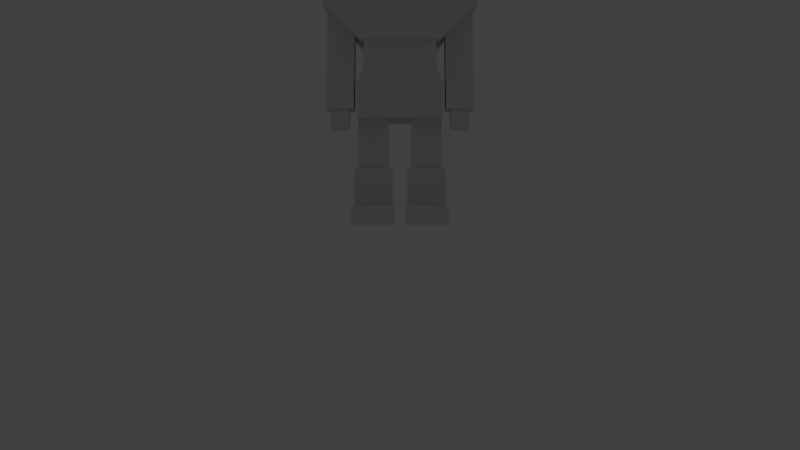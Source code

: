 # Source: Player.blend  (saved by Blender 2.66.0; exported with 4.5.12 LTS)
import bpy
from mathutils import Matrix  # noqa: F401  (used for matrix-valued properties, if any)

bpy.ops.wm.read_factory_settings(use_empty=True)
scene = bpy.context.scene
scene.name = 'Scene'

# ---- collections
col_collection_1 = bpy.data.collections.new('Collection 1'); scene.collection.children.link(col_collection_1)
col_collection_11 = bpy.data.collections.new('Collection 11'); scene.collection.children.link(col_collection_11)
col_collection_11.hide_render = True
col_collection_11.hide_viewport = True

# ---- world
world_world = bpy.data.worlds.new('World'); scene.world = world_world
world_world.color = (0.05088, 0.05088, 0.05088)
world_world.use_sun_shadow = False
world_world.sun_shadow_jitter_overblur = 0.0
world_world.cycles.sampling_method = 'MANUAL'
world_world.cycles.sample_map_resolution = 256

# ---- cameras
cam_camera = bpy.data.cameras.new('Camera')
cam_camera.clip_end = 100.0
cam_camera.lens = 35.0
cam_camera.sensor_width = 32.0
cam_camera.sensor_height = 18.0
cam_camera.ortho_scale = 7.314
cam_camera.dof.focus_distance = 0.0
cam_camera.dof.aperture_fstop = 128.0

# ---- lights
light_hemi = bpy.data.lights.new('Hemi', 'SUN')
light_hemi.transmission_factor = 0.0
light_hemi.angle = 0.1993
light_hemi.energy = 1.0
light_hemi.shadow_buffer_clip_start = 0.5
light_hemi.shadow_soft_size = 0.1
light_hemi.shadow_cascade_max_distance = 1000.0
light_hemi.cycles.use_multiple_importance_sampling = False

# ---- meshes
me_cube = bpy.data.meshes.new('Cube')
me_cube.from_pydata([(0.0009106, 0.199, 0.9279), (-0.1952, 0.08583, 0.9179), (-0.1961, -0.1405, 0.9292), (-0.0009106, -0.2537, 0.9506), (0.1952, -0.1405, 0.9606), (0.1961, 0.08583, 0.9493), (-0.002102, 0.199, 0.9795), (-0.1982, 0.08583, 0.9695), (-0.1991, -0.1405, 0.9809), (-0.003923, -0.2537, 1.002), (0.1922, -0.1405, 1.012), (0.1931, 0.08583, 1.001), (-0.003865, 0.1126, 1.002), (-0.1251, 0.04261, 0.9953), (-0.1256, -0.09731, 1.002), (-0.004991, -0.1673, 1.016), (0.1162, -0.09731, 1.022), (0.1168, 0.04261, 1.015), (-0.01253, 0.1038, 1.129), (-0.1261, 0.03821, 1.123), (-0.1267, -0.09292, 1.129), (-0.01358, -0.1585, 1.142), (0.1, -0.09292, 1.147), (0.1006, 0.03821, 1.141), (-0.2139, -0.05138, 0.6134), (-0.2139, 0.05138, 0.6134), (0.2139, 0.05138, 0.6134), (0.2139, -0.05138, 0.6134), (-0.2139, -0.05138, 0.7035), (-0.2139, 0.05138, 0.7035), (0.2139, 0.05138, 0.7035), (0.2139, -0.05138, 0.7035), (-0.1404, 0.09236, 0.7035), (0.1404, 0.09236, 0.7035), (0.1063, 0.09236, 0.5069), (-0.1063, 0.09236, 0.5069), (0.1404, -0.09236, 0.7035), (-0.1404, -0.09236, 0.7035), (-0.1063, -0.09236, 0.5069), (0.1063, -0.09236, 0.5069), (0.1259, 0.03787, 0.4991), (0.1259, -0.03787, 0.4991), (0.2017, -0.03787, 0.4991), (0.2017, 0.03787, 0.4991), (0.1259, 0.03787, 0.6801), (0.1259, -0.03787, 0.6801), (0.2017, -0.03787, 0.6801), (0.2017, 0.03787, 0.6801), (0.0333, -0.04099, 0.1541), (0.0333, 0.04099, 0.1541), (0.1153, 0.04099, 0.1541), (0.1153, -0.04099, 0.1541), (0.0333, -0.04099, 0.3092), (0.0333, 0.04099, 0.3092), (0.1153, 0.04099, 0.3092), (0.1153, -0.04099, 0.3092), (0.02168, -0.0526, 0.04537), (0.02168, 0.07057, 0.04537), (0.1269, 0.07057, 0.04537), (0.1269, -0.0526, 0.04537), (0.02168, -0.0526, 0.1574), (0.02168, 0.0526, 0.1574), (0.1269, 0.0526, 0.1574), (0.1269, -0.0526, 0.1574), (-0.1176, -0.08205, 0.2952), (-0.1176, 0.08614, 0.2952), (0.1176, 0.08614, 0.2952), (0.1176, -0.08205, 0.2952), (-0.09895, -0.08205, 0.4338), (-0.09895, 0.08614, 0.4338), (0.09895, 0.08614, 0.4338), (0.09895, -0.08205, 0.4338), (-0.1219, -0.1179, 0.7165), (-0.1219, 0.09604, 0.7165), (0.1219, 0.09604, 0.7165), (0.1219, -0.1179, 0.7165), (-0.1481, -0.1481, 0.9773), (-0.1481, 0.09604, 0.9773), (0.1481, 0.09604, 0.9773), (0.1481, -0.1481, 0.9773), (0.1321, -0.1199, 0.05092), (0.1321, 0.07568, 0.05092), (0.0165, 0.07568, 0.05092), (0.0165, -0.1199, 0.05092), (0.1321, -0.1199, -0.0001834), (0.1321, 0.07568, -0.0001834), (0.0165, 0.07568, -0.0001834), (0.0165, -0.1199, -0.0001834), (0.1259, -0.009658, 0.3175), (0.1259, -0.0854, 0.3175), (0.2017, -0.0854, 0.3175), (0.2017, -0.009658, 0.3175), (0.1386, -0.08851, 0.274), (0.1386, -0.03934, 0.2629), (0.189, -0.03934, 0.2629), (0.189, -0.08851, 0.274), (0.1386, -0.06653, 0.3477), (0.1386, -0.01736, 0.3365), (0.189, -0.01736, 0.3365), (0.189, -0.06653, 0.3477), (-0.04973, -0.04973, 0.6911), (-0.04973, 0.04973, 0.6911), (0.04973, 0.04973, 0.6911), (0.04973, -0.04973, 0.6911), (-0.04973, -0.04973, 0.7388), (-0.04973, 0.04973, 0.7388), (0.04973, 0.04973, 0.7388), (0.04973, -0.04973, 0.7388), (-0.09895, -0.08205, 0.5303), (-0.09895, 0.08614, 0.5303), (0.09895, 0.08614, 0.5303), (0.09895, -0.08205, 0.5303), (-0.1176, 0.08614, 0.3845), (-0.1176, -0.08205, 0.3845), (0.1176, 0.08614, 0.3845), (0.1176, -0.08205, 0.3845), (-0.1259, 0.03787, 0.4991), (-0.1259, -0.03787, 0.4991), (-0.2017, -0.03787, 0.4991), (-0.2017, 0.03787, 0.4991), (-0.1259, 0.03787, 0.6801), (-0.1259, -0.03787, 0.6801), (-0.2017, -0.03787, 0.6801), (-0.2017, 0.03787, 0.6801), (-0.0333, -0.04099, 0.1541), (-0.0333, 0.04099, 0.1541), (-0.1153, 0.04099, 0.1541), (-0.1153, -0.04099, 0.1541), (-0.0333, -0.04099, 0.3092), (-0.0333, 0.04099, 0.3092), (-0.1153, 0.04099, 0.3092), (-0.1153, -0.04099, 0.3092), (-0.02168, -0.0526, 0.04537), (-0.02168, 0.07057, 0.04537), (-0.1269, 0.07057, 0.04537), (-0.1269, -0.0526, 0.04537), (-0.02168, -0.0526, 0.1574), (-0.02168, 0.0526, 0.1574), (-0.1269, 0.0526, 0.1574), (-0.1269, -0.0526, 0.1574), (-0.1321, -0.1199, 0.05092), (-0.1321, 0.07568, 0.05092), (-0.0165, 0.07568, 0.05092), (-0.0165, -0.1199, 0.05092), (-0.1321, -0.1199, -0.0001834), (-0.1321, 0.07568, -0.0001834), (-0.0165, 0.07568, -0.0001834), (-0.0165, -0.1199, -0.0001834), (-0.1259, -0.009658, 0.3175), (-0.1259, -0.0854, 0.3175), (-0.2017, -0.0854, 0.3175), (-0.2017, -0.009658, 0.3175), (-0.1386, -0.08851, 0.274), (-0.1386, -0.03934, 0.2629), (-0.189, -0.03934, 0.2629), (-0.189, -0.08851, 0.274), (-0.1386, -0.06653, 0.3477), (-0.1386, -0.01736, 0.3365), (-0.189, -0.01736, 0.3365), (-0.189, -0.06653, 0.3477)], [], [(3, 9, 8, 2), (5, 11, 10, 4), (2, 8, 7, 1), (4, 10, 9, 3), (0, 6, 11, 5), (1, 7, 6, 0), (8, 14, 13, 7), (10, 16, 15, 9), (6, 12, 17, 11), (7, 13, 12, 6), (9, 15, 14, 8), (11, 17, 16, 10), (14, 20, 19, 13), (16, 22, 21, 15), (12, 18, 23, 17), (13, 19, 18, 12), (15, 21, 20, 14), (17, 23, 22, 16), (20, 21, 22, 23, 18, 19), (1, 0, 5, 4, 3, 2), (28, 29, 25, 24), (33, 30, 26, 34), (30, 31, 27, 26), (37, 28, 24, 38), (39, 34, 26, 27), (37, 32, 29, 28), (29, 32, 35, 25), (32, 33, 34, 35), (31, 36, 39, 27), (36, 37, 38, 39), (24, 25, 35, 38), (38, 35, 34, 39), (31, 30, 33, 36), (36, 33, 32, 37), (42, 90, 91, 43), (40, 44, 47, 43), (41, 45, 44, 40), (42, 46, 45, 41), (43, 47, 46, 42), (52, 53, 49, 48), (53, 54, 50, 49), (54, 55, 51, 50), (55, 52, 48, 51), (48, 49, 50, 51), (60, 61, 57, 56), (61, 62, 58, 57), (62, 63, 59, 58), (63, 60, 56, 59), (63, 62, 61, 60), (113, 112, 65, 64), (112, 114, 66, 65), (114, 115, 67, 66), (115, 113, 64, 67), (64, 65, 66, 67), (68, 71, 111, 108), (76, 77, 73, 72), (77, 78, 74, 73), (78, 79, 75, 74), (79, 76, 72, 75), (72, 73, 74, 75), (79, 78, 77, 76), (80, 81, 82, 83), (87, 86, 85, 84), (80, 83, 87, 84), (81, 80, 84, 85), (82, 81, 85, 86), (83, 82, 86, 87), (88, 91, 90, 89), (40, 88, 89, 41), (43, 91, 88, 40), (41, 89, 90, 42), (96, 97, 93, 92), (97, 98, 94, 93), (98, 99, 95, 94), (99, 96, 92, 95), (92, 93, 94, 95), (104, 105, 101, 100), (105, 106, 102, 101), (106, 107, 103, 102), (107, 104, 100, 103), (71, 70, 110, 111), (70, 69, 109, 110), (69, 68, 108, 109), (68, 69, 112, 113), (69, 70, 114, 112), (70, 71, 115, 114), (71, 68, 113, 115), (118, 119, 151, 150), (116, 119, 123, 120), (117, 116, 120, 121), (118, 117, 121, 122), (119, 118, 122, 123), (128, 124, 125, 129), (129, 125, 126, 130), (130, 126, 127, 131), (131, 127, 124, 128), (124, 127, 126, 125), (136, 132, 133, 137), (137, 133, 134, 138), (138, 134, 135, 139), (139, 135, 132, 136), (139, 136, 137, 138), (140, 143, 142, 141), (147, 144, 145, 146), (140, 144, 147, 143), (141, 145, 144, 140), (142, 146, 145, 141), (143, 147, 146, 142), (148, 149, 150, 151), (116, 117, 149, 148), (119, 116, 148, 151), (117, 118, 150, 149), (156, 152, 153, 157), (157, 153, 154, 158), (158, 154, 155, 159), (159, 155, 152, 156), (152, 155, 154, 153)])
_uv = me_cube.uv_layers.new(name='UVMap')
_uv.uv.foreach_set('vector', [0.03194, 0.5947, 0.07522, 0.6253, 0.2438, 0.5727, 0.2501, 0.5347, 0.2168, 0.9239, 0.2185, 0.8874, 0.08797, 0.8011, 0.05492, 0.8197, 0.2501, 0.5347, 0.2438, 0.5727, 0.3725, 0.6645, 0.4061, 0.6491, 0.05492, 0.8197, 0.08797, 0.8011, 0.07522, 0.6253, 0.03194, 0.5947, 0.4104, 0.8554, 0.3832, 0.8373, 0.2185, 0.8874, 0.2168, 0.9239, 0.4061, 0.6491, 0.3725, 0.6645, 0.3832, 0.8373, 0.4104, 0.8554, 0.2438, 0.5727, 0.2355, 0.6393, 0.3137, 0.6932, 0.3725, 0.6645, 0.08797, 0.8011, 0.1466, 0.7694, 0.1459, 0.6736, 0.07522, 0.6253, 0.3832, 0.8373, 0.3146, 0.7898, 0.2245, 0.8228, 0.2185, 0.8874, 0.3725, 0.6645, 0.3137, 0.6932, 0.3146, 0.7898, 0.3832, 0.8373, 0.07522, 0.6253, 0.1459, 0.6736, 0.2355, 0.6393, 0.2438, 0.5727, 0.2185, 0.8874, 0.2245, 0.8228, 0.1466, 0.7694, 0.08797, 0.8011, 0.2355, 0.6393, 0.2301, 0.6914, 0.2653, 0.7152, 0.3137, 0.6932, 0.1466, 0.7694, 0.1927, 0.7464, 0.1925, 0.7061, 0.1459, 0.6736, 0.3146, 0.7898, 0.2656, 0.7563, 0.2273, 0.7704, 0.2245, 0.8228, 0.3137, 0.6932, 0.2653, 0.7152, 0.2656, 0.7563, 0.3146, 0.7898, 0.1459, 0.6736, 0.1925, 0.7061, 0.2301, 0.6914, 0.2355, 0.6393, 0.2245, 0.8228, 0.2273, 0.7704, 0.1927, 0.7464, 0.1466, 0.7694, 0.2301, 0.6914, 0.1925, 0.7061, 0.1927, 0.7464, 0.2273, 0.7704, 0.2656, 0.7563, 0.2653, 0.7152, 0.5724, 0.0382, 0.5724, 0.1133, 0.5074, 0.1509, 0.4423, 0.1133, 0.4423, 0.0382, 0.5074, 0.0006409, 0.3582, 0.4858, 0.3582, 0.4324, 0.4051, 0.4324, 0.4051, 0.4858, 0.6121, 0.3088, 0.6559, 0.3096, 0.655, 0.3565, 0.5943, 0.411, 0.7199, 0.4324, 0.7199, 0.4858, 0.6731, 0.4858, 0.6731, 0.4324, 0.4661, 0.6093, 0.4223, 0.6085, 0.4232, 0.5617, 0.4838, 0.5071, 0.5943, 0.5071, 0.5943, 0.411, 0.6731, 0.4324, 0.6731, 0.4858, 0.5751, 0.725, 0.4528, 0.725, 0.4799, 0.6763, 0.548, 0.6763, 0.4223, 0.3096, 0.4661, 0.3088, 0.4838, 0.411, 0.4232, 0.3565, 0.4661, 0.3088, 0.6121, 0.3088, 0.5943, 0.411, 0.4838, 0.411, 0.6559, 0.6085, 0.6121, 0.6093, 0.5943, 0.5071, 0.655, 0.5617, 0.6121, 0.6093, 0.4661, 0.6093, 0.4838, 0.5071, 0.5943, 0.5071, 0.4051, 0.4858, 0.4051, 0.4324, 0.4838, 0.411, 0.4838, 0.5071, 0.4838, 0.5071, 0.4838, 0.411, 0.5943, 0.411, 0.5943, 0.5071, 0.548, 0.9595, 0.4799, 0.9595, 0.4528, 0.9108, 0.5751, 0.9108, 0.5751, 0.9108, 0.4528, 0.9108, 0.4528, 0.725, 0.5751, 0.725, 0.8477, 0.4268, 0.9521, 0.4253, 0.9425, 0.4646, 0.8423, 0.4683, 0.8427, 0.3419, 0.7462, 0.3434, 0.7457, 0.3027, 0.843, 0.3015, 0.8479, 0.3832, 0.747, 0.3841, 0.7462, 0.3434, 0.8427, 0.3419, 0.8477, 0.4268, 0.747, 0.4247, 0.747, 0.3841, 0.8479, 0.3832, 0.8423, 0.4683, 0.7457, 0.4652, 0.747, 0.4247, 0.8477, 0.4268, 0.07135, 0.02213, 0.09974, 0.02213, 0.09974, 0.07584, 0.07135, 0.07584, 0.1534, 0.07584, 0.1534, 0.1042, 0.09974, 0.1042, 0.09974, 0.07584, 0.09974, 0.1579, 0.07135, 0.1579, 0.07135, 0.1042, 0.09974, 0.1042, 0.01764, 0.1042, 0.01764, 0.07584, 0.07135, 0.07584, 0.07135, 0.1042, 0.07135, 0.07584, 0.09974, 0.07584, 0.09974, 0.1042, 0.07135, 0.1042, 0.6836, 0.1079, 0.6836, 0.1898, 0.5963, 0.2038, 0.5963, 0.1079, 0.6836, 0.1898, 0.7655, 0.1898, 0.7655, 0.2781, 0.6836, 0.2781, 0.7655, 0.1898, 0.7655, 0.1079, 0.8527, 0.1079, 0.8527, 0.2038, 0.7655, 0.1079, 0.6836, 0.1079, 0.6836, 0.02064, 0.7655, 0.02064, 0.7655, 0.1079, 0.7655, 0.1898, 0.6836, 0.1898, 0.6836, 0.1079, 0.3866, 0.1747, 0.3866, 0.2851, 0.3279, 0.2851, 0.3279, 0.1747, 0.3279, 0.3438, 0.1736, 0.3438, 0.1736, 0.2851, 0.3279, 0.2851, 0.115, 0.2851, 0.115, 0.1747, 0.1736, 0.1747, 0.1736, 0.2851, 0.1736, 0.1161, 0.3279, 0.1161, 0.3279, 0.1747, 0.1736, 0.1747, 0.3279, 0.1747, 0.3279, 0.2851, 0.1736, 0.2851, 0.1736, 0.1747, 0.3157, 0.08375, 0.1858, 0.08375, 0.1858, 0.02039, 0.3157, 0.02039, 0.7059, 0.787, 0.7059, 0.8824, 0.6034, 0.8824, 0.6034, 0.7987, 0.7059, 0.8824, 0.8217, 0.8824, 0.8115, 0.9844, 0.7161, 0.9844, 0.8217, 0.8824, 0.8217, 0.787, 0.9242, 0.7987, 0.9242, 0.8824, 0.8217, 0.787, 0.7059, 0.787, 0.7161, 0.6843, 0.8115, 0.6843, 0.7161, 0.6843, 0.7161, 0.6007, 0.8115, 0.6007, 0.8115, 0.6843, 0.8217, 0.787, 0.8217, 0.8824, 0.7059, 0.8824, 0.7059, 0.787, 0.9453, 0.117, 0.9453, 0.1987, 0.897, 0.1987, 0.897, 0.117, 0.897, 0.09569, 0.897, 0.01402, 0.9453, 0.01402, 0.9453, 0.09569, 0.9453, 0.117, 0.897, 0.117, 0.897, 0.09569, 0.9453, 0.09569, 0.9453, 0.1987, 0.9453, 0.117, 0.9666, 0.117, 0.9666, 0.1987, 0.897, 0.1987, 0.9453, 0.1987, 0.9453, 0.22, 0.897, 0.22, 0.897, 0.117, 0.897, 0.1987, 0.8757, 0.1987, 0.8757, 0.117, 0.943, 0.345, 0.9441, 0.3043, 0.9849, 0.3054, 0.9837, 0.3462, 0.8427, 0.3419, 0.943, 0.345, 0.9523, 0.3847, 0.8479, 0.3832, 0.843, 0.3015, 0.9441, 0.3043, 0.943, 0.345, 0.8427, 0.3419, 0.8479, 0.3832, 0.9523, 0.3847, 0.9521, 0.4253, 0.8477, 0.4268, 0.8852, 0.4992, 0.9188, 0.4992, 0.9154, 0.5503, 0.8818, 0.5503, 0.9666, 0.5503, 0.9666, 0.5839, 0.9154, 0.5839, 0.9154, 0.5503, 0.9188, 0.635, 0.8852, 0.635, 0.8818, 0.5839, 0.9154, 0.5839, 0.8306, 0.5839, 0.8306, 0.5503, 0.8818, 0.5503, 0.8818, 0.5839, 0.8818, 0.5503, 0.9154, 0.5503, 0.9154, 0.5839, 0.8818, 0.5839, 0.9851, 0.6183, 0.9851, 0.7028, 0.9445, 0.7028, 0.9445, 0.6183, 0.9851, 0.7028, 0.9851, 0.7874, 0.9445, 0.7874, 0.9445, 0.7028, 0.9851, 0.7874, 0.9851, 0.8719, 0.9445, 0.8719, 0.9445, 0.7874, 0.9851, 0.8719, 0.9851, 0.9565, 0.9445, 0.9565, 0.9445, 0.8719, 0.08037, 0.1747, 0.08037, 0.2851, 0.01701, 0.2851, 0.01701, 0.1747, 0.1858, 0.3761, 0.3157, 0.3761, 0.3157, 0.4395, 0.1858, 0.4395, 0.4211, 0.2851, 0.4211, 0.1747, 0.4845, 0.1747, 0.4845, 0.2851, 0.4211, 0.1747, 0.4211, 0.2851, 0.3866, 0.2851, 0.3866, 0.1747, 0.3157, 0.3761, 0.1858, 0.3761, 0.1736, 0.3438, 0.3279, 0.3438, 0.08037, 0.2851, 0.08037, 0.1747, 0.115, 0.1747, 0.115, 0.2851, 0.1858, 0.08375, 0.3157, 0.08375, 0.3279, 0.1161, 0.1736, 0.1161, 0.8477, 0.4268, 0.8423, 0.4683, 0.9425, 0.4646, 0.9521, 0.4253, 0.8427, 0.3419, 0.843, 0.3015, 0.7457, 0.3027, 0.7462, 0.3434, 0.8479, 0.3832, 0.8427, 0.3419, 0.7462, 0.3434, 0.747, 0.3841, 0.8477, 0.4268, 0.8479, 0.3832, 0.747, 0.3841, 0.747, 0.4247, 0.8423, 0.4683, 0.8477, 0.4268, 0.747, 0.4247, 0.7457, 0.4652, 0.07135, 0.02213, 0.07135, 0.07584, 0.09974, 0.07584, 0.09974, 0.02213, 0.1534, 0.07584, 0.09974, 0.07584, 0.09974, 0.1042, 0.1534, 0.1042, 0.09974, 0.1579, 0.09974, 0.1042, 0.07135, 0.1042, 0.07135, 0.1579, 0.01764, 0.1042, 0.07135, 0.1042, 0.07135, 0.07584, 0.01764, 0.07584, 0.07135, 0.07584, 0.07135, 0.1042, 0.09974, 0.1042, 0.09974, 0.07584, 0.6836, 0.1079, 0.5963, 0.1079, 0.5963, 0.2038, 0.6836, 0.1898, 0.6836, 0.1898, 0.6836, 0.2781, 0.7655, 0.2781, 0.7655, 0.1898, 0.7655, 0.1898, 0.8527, 0.2038, 0.8527, 0.1079, 0.7655, 0.1079, 0.7655, 0.1079, 0.7655, 0.02064, 0.6836, 0.02064, 0.6836, 0.1079, 0.7655, 0.1079, 0.6836, 0.1079, 0.6836, 0.1898, 0.7655, 0.1898, 0.9453, 0.117, 0.897, 0.117, 0.897, 0.1987, 0.9453, 0.1987, 0.897, 0.09569, 0.9453, 0.09569, 0.9453, 0.01402, 0.897, 0.01402, 0.9453, 0.117, 0.9453, 0.09569, 0.897, 0.09569, 0.897, 0.117, 0.9453, 0.1987, 0.9666, 0.1987, 0.9666, 0.117, 0.9453, 0.117, 0.897, 0.1987, 0.897, 0.22, 0.9453, 0.22, 0.9453, 0.1987, 0.897, 0.117, 0.8757, 0.117, 0.8757, 0.1987, 0.897, 0.1987, 0.943, 0.345, 0.9837, 0.3462, 0.9849, 0.3054, 0.9441, 0.3043, 0.8427, 0.3419, 0.8479, 0.3832, 0.9523, 0.3847, 0.943, 0.345, 0.843, 0.3015, 0.8427, 0.3419, 0.943, 0.345, 0.9441, 0.3043, 0.8479, 0.3832, 0.8477, 0.4268, 0.9521, 0.4253, 0.9523, 0.3847, 0.8852, 0.4992, 0.8818, 0.5503, 0.9154, 0.5503, 0.9188, 0.4992, 0.9666, 0.5503, 0.9154, 0.5503, 0.9154, 0.5839, 0.9666, 0.5839, 0.9188, 0.635, 0.9154, 0.5839, 0.8818, 0.5839, 0.8852, 0.635, 0.8306, 0.5839, 0.8818, 0.5839, 0.8818, 0.5503, 0.8306, 0.5503, 0.8818, 0.5503, 0.8818, 0.5839, 0.9154, 0.5839, 0.9154, 0.5503])
me_cube.use_remesh_preserve_volume = False
me_cube.use_remesh_preserve_attributes = False
me_cube.use_mirror_x = True
me_cube.update()
arm_armature = bpy.data.armatures.new('Armature')  # bones are not reproduced

# ---- objects
ob_armature = bpy.data.objects.new('Armature', arm_armature)
ob_character_mesh = bpy.data.objects.new('Character Mesh', me_cube)
ob_hemi = bpy.data.objects.new('Hemi', light_hemi)
ob_camera = bpy.data.objects.new('Camera', cam_camera)

# ---- transforms, parenting, visibility, modifiers, constraints
ob_armature.location = (0.0, 0.0, 0.0)
ob_armature.rotation_euler = (1.571, -0.0, 0.0)
ob_armature.display_type = 'WIRE'
ob_armature.show_in_front = True
ob_armature.lineart.crease_threshold = 0.0
ob_character_mesh.parent = ob_armature
ob_character_mesh.matrix_parent_inverse = Matrix(((1.0, 0.0, 0.0, 0.0), (0.0, 7.55e-08, 1.0, 0.0), (0.0, -1.0, 7.55e-08, 0.0), (0.0, 0.0, 0.0, 1.0)))
ob_character_mesh.location = (0.0, 0.0, 0.0)
ob_character_mesh.scale = (2.027, 2.027, 2.027)
ob_character_mesh.lineart.crease_threshold = 0.0
ob_character_mesh.use_mesh_mirror_x = True
_vg = ob_character_mesh.vertex_groups.new(name='Torso')
_vg.add([64, 65, 66, 67, 68, 69, 70, 71, 108, 109, 110, 111, 112, 113, 114, 115], 1.0, 'REPLACE')
_vg = ob_character_mesh.vertex_groups.new(name='Chest')
_vg.add([24, 25, 26, 27, 28, 29, 30, 31, 32, 33, 34, 35, 36, 37, 38, 39, 100, 101, 102, 103], 1.0, 'REPLACE')
_vg = ob_character_mesh.vertex_groups.new(name='Head')
_vg.add([0, 1, 2, 3, 4, 5, 6, 7, 8, 9, 10, 11, 12, 13, 14, 15, 16, 17, 18, 19, 20, 21, 22, 23, 72, 73, 74, 75, 76, 77, 78, 79, 104, 105, 106, 107], 1.0, 'REPLACE')
_vg = ob_character_mesh.vertex_groups.new(name='Arm_Upper.L')
_vg = ob_character_mesh.vertex_groups.new(name='Arm_Lower.L')
_vg = ob_character_mesh.vertex_groups.new(name='Arm_Upper.R')
_vg = ob_character_mesh.vertex_groups.new(name='Arm_Lower.R')
_vg = ob_character_mesh.vertex_groups.new(name='Leg_Upper.L')
_vg.add([48, 49, 50, 51, 52, 53, 54, 55, 124, 125, 126, 127, 128, 129, 130, 131], 1.0, 'REPLACE')
_vg = ob_character_mesh.vertex_groups.new(name='Leg_Lower.L')
_vg.add([56, 57, 58, 59, 60, 61, 62, 63, 132, 133, 134, 135, 136, 137, 138, 139], 1.0, 'REPLACE')
_vg = ob_character_mesh.vertex_groups.new(name='Foot.L')
_vg.add([80, 81, 82, 83, 84, 85, 86, 87], 1.0, 'REPLACE')
_vg = ob_character_mesh.vertex_groups.new(name='Leg_Upper.R')
_vg = ob_character_mesh.vertex_groups.new(name='Leg_Lower.R')
_vg = ob_character_mesh.vertex_groups.new(name='Foot.R')
_vg.add([140, 141, 142, 143, 144, 145, 146, 147], 1.0, 'REPLACE')
_vg = ob_character_mesh.vertex_groups.new(name='Upper Arm.L')
_vg.add([40, 41, 42, 43, 44, 45, 46, 47], 1.0, 'REPLACE')
_vg = ob_character_mesh.vertex_groups.new(name='Lower Arm.L')
_vg.add([40, 41, 42, 43, 88, 89, 90, 91], 1.0, 'REPLACE')
_vg = ob_character_mesh.vertex_groups.new(name='Hand.L')
_vg.add([92, 93, 94, 95, 96, 97, 98, 99], 1.0, 'REPLACE')
_vg = ob_character_mesh.vertex_groups.new(name='Gun Hold')
_vg = ob_character_mesh.vertex_groups.new(name='Upper Arm.R')
_vg.add([116, 117, 118, 119, 120, 121, 122, 123], 1.0, 'REPLACE')
_vg = ob_character_mesh.vertex_groups.new(name='Lower Arm.R')
_vg.add([116, 117, 118, 119, 148, 149, 150, 151], 1.0, 'REPLACE')
_vg = ob_character_mesh.vertex_groups.new(name='Hand.R')
_vg.add([152, 153, 154, 155, 156, 157, 158, 159], 1.0, 'REPLACE')
_vg = ob_character_mesh.vertex_groups.new(name='Upper Leg.L')
_vg.add([48, 49, 50, 51, 52, 53, 54, 55], 1.0, 'REPLACE')
_vg = ob_character_mesh.vertex_groups.new(name='Lower Leg.L')
_vg.add([56, 57, 58, 59, 60, 61, 62, 63], 1.0, 'REPLACE')
_vg = ob_character_mesh.vertex_groups.new(name='Upepr Leg.R')
_vg.add([124, 125, 126, 127, 128, 129, 130, 131], 1.0, 'REPLACE')
_vg = ob_character_mesh.vertex_groups.new(name='Lower Leg.R')
_vg.add([132, 133, 134, 135, 136, 137, 138, 139], 1.0, 'REPLACE')
_m = ob_character_mesh.modifiers.new('EdgeSplit', 'EDGE_SPLIT')
_m.split_angle = 0.0
_m = ob_character_mesh.modifiers.new('Armature', 'ARMATURE')
_m.object = ob_armature
_m.use_deform_preserve_volume = True
ob_hemi.location = (0.0, 0.0, 3.0)
ob_hemi.lineart.crease_threshold = 0.0
ob_camera.location = (0.0, -5.0, 0.0)
ob_camera.rotation_euler = (1.571, -0.0, 0.0)
ob_camera.scale = (1.0, 1.0, 1.0)
ob_camera.lock_rotations_4d = False
ob_camera.empty_display_type = 'ARROWS'
ob_camera.color = (0.0, 0.0, 0.0, 0.0)
ob_camera.display_type = 'WIRE'
ob_camera.lineart.crease_threshold = 0.0

# ---- collection membership
col_collection_1.objects.link(ob_armature)
col_collection_1.objects.link(ob_character_mesh)
col_collection_11.objects.link(ob_hemi)
col_collection_11.objects.link(ob_camera)

# ---- scene / render settings (as saved in the file)
scene.camera = ob_camera
scene.frame_start = 1; scene.frame_end = 50; scene.frame_set(2)
scene.render.engine = 'BLENDER_EEVEE_NEXT'
scene.render.image_settings.color_mode = 'RGB'
scene.render.image_settings.compression = 90
scene.render.resolution_percentage = 50
scene.render.dither_intensity = 0.0
scene.render.bake_margin = 7
scene.cycles.use_denoising = False
scene.cycles.samples = 10
scene.cycles.sampling_pattern = 'TABULATED_SOBOL'
scene.cycles.light_sampling_threshold = 0.0
scene.cycles.use_adaptive_sampling = False
scene.cycles.use_light_tree = False
scene.cycles.blur_glossy = 0.0
scene.cycles.volume_bounces = 1
scene.cycles.pixel_filter_type = 'GAUSSIAN'
scene.cycles.sample_clamp_indirect = 0.0
scene.view_settings.view_transform = 'Standard'
bpy.context.view_layer.update()
